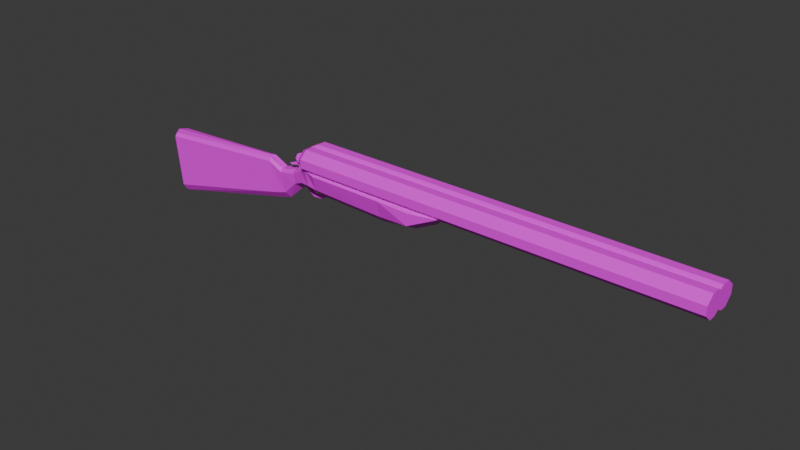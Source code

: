 # Source: debug.blend  (saved by Blender 5.0.119; exported with 4.5.12 LTS)
import bpy
from mathutils import Matrix  # noqa: F401  (used for matrix-valued properties, if any)

bpy.ops.wm.read_factory_settings(use_empty=True)
scene = bpy.context.scene
scene.name = 'Scene'

# ---- collections
col_collection = bpy.data.collections.new('Collection'); scene.collection.children.link(col_collection)

# ---- images (referenced by path relative to the original .blend; pixels are not part of the script)
import os
ASSET_DIR = os.environ.get("B2B_ASSET_DIR", "")  # directory of the original .blend (textures are referenced by path, not embedded)
HERE = os.path.dirname(os.path.abspath(__file__))  # packed textures are extracted next to this script under _unpacked/

def load_image(name, relpath, width, height, colorspace="sRGB"):
    """Load a texture the original file referenced (path relative to the .blend, or extracted next to this script)."""
    p = next((c for c in (os.path.join(HERE, relpath), os.path.join(ASSET_DIR, relpath)) if relpath and os.path.exists(c)), "")
    if p:
        img = bpy.data.images.load(p, check_existing=True)
        img.name = name
    else:  # same state as the original file: an image datablock whose file is absent (Cycles renders it pink)
        img = bpy.data.images.new(name, width, height)
        img.source = "FILE"
        img.filepath = "//" + (relpath or name)
    img.colorspace_settings.name = colorspace
    return img
img_woodmetal_png = load_image('woodmetal.png', 'woodmetal.png', 1024, 1024, 'sRGB')

# ---- materials (node trees are filled in below, after node groups)
mat_material = bpy.data.materials.new('Material')
mat_material.alpha_threshold = 0.0
mat_material.use_backface_culling_lightprobe_volume = False
mat_material.roughness = 0.5
mat_material.line_color = (0.0, 0.0, 0.0, 1.0)

# ---- material node trees
mat_material.use_nodes = True; mat_material.node_tree.nodes.clear()
_N = mat_material.node_tree.nodes; _L = mat_material.node_tree.links
n0 = _N.new('ShaderNodeOutputMaterial'); n0.name = 'Material Output'; n0.location = (200, 100)
n1 = _N.new('ShaderNodeBsdfPrincipled'); n1.name = 'Principled BSDF'; n1.location = (-200, 100)
n2 = _N.new('ShaderNodeTexImage'); n2.name = 'Image Texture'; n2.location = (-686, 206)
n2.image = img_woodmetal_png
_L.new(n1.outputs[0], n0.inputs[0])
_L.new(n2.outputs[0], n1.inputs[0])
n0.is_active_output = True

# ---- world
world_world = bpy.data.worlds.new('World'); scene.world = world_world
world_world.use_nodes = True; world_world.node_tree.nodes.clear()
_N = world_world.node_tree.nodes; _L = world_world.node_tree.links
n0 = _N.new('ShaderNodeOutputWorld'); n0.name = 'World Output'; n0.location = (200, 100)
n1 = _N.new('ShaderNodeBackground'); n1.name = 'Background'; n1.location = (-200, 100)
n1.inputs[0].default_value = (0.05088, 0.05088, 0.05088, 1.0)
_L.new(n1.outputs[0], n0.inputs[0])
n0.is_active_output = True
world_world.color = (0.05088, 0.05088, 0.05088)
world_world.sun_shadow_jitter_overblur = 0.0

# ---- meshes
me_cube = bpy.data.meshes.new('Cube')
me_cube.from_pydata([(7.095, 0.0, 1.062), (7.651, 0.0, -0.8289), (7.946, 0.0, 0.6848), (8.237, 0.0, -0.6608), (8.715, 0.0, 0.8886), (8.956, 0.0, 0.003407), (9.395, 0.0, 1.238), (9.459, 0.0, 0.23), (9.868, 0.0, 1.43), (9.959, 0.0, 0.2725), (10.4, 0.0, 1.227), (10.37, 0.0, 0.2136), (13.88, 0.0, 1.199), (13.85, 0.0, 0.09896), (15.44, 0.0, 1.182), (15.43, 0.0, 0.2899), (16.88, 0.0, 1.188), (16.45, 0.0, 0.7981), (7.651, 0.0, -0.8289), (7.585, -0.2534, -0.5294), (8.237, 0.0, -0.6608), (8.167, -0.2509, -0.3595), (8.956, 0.0, 0.003407), (8.89, -0.3639, 0.3062), (9.459, 0.0, 0.23), (9.438, -0.5163, 0.5523), (9.959, -0.2968, 0.2733), (9.933, -0.6454, 0.6089), (10.37, -0.3147, 0.2136), (10.38, -0.6488, 0.5458), (13.85, -0.3158, 0.09896), (13.86, -0.6488, 0.4326), (15.43, -0.2748, 0.2899), (15.43, -0.8852, 0.625), (16.88, -0.8852, 1.339), (16.45, -0.275, 0.7981), (0.8938, 0.0, 0.4822), (0.9988, 0.0, 0.6521), (1.346, 0.0, -2.098), (1.53, 0.0, -2.211), (1.346, 0.0, -2.098), (1.53, -0.2696, -2.211), (1.322, -0.3408, -1.883), (1.495, -0.4542, -1.905), (7.254, -0.1652, 1.008), (7.284, -0.2766, 0.8696), (7.971, -0.2913, 0.5483), (7.943, -0.1552, 0.6848), (8.797, -0.3639, 0.7387), (8.768, -0.2105, 0.8737), (9.405, -0.5163, 1.082), (9.395, -0.3632, 1.234), (9.88, -0.7263, 1.318), (9.868, -0.59, 1.463), (10.39, -0.8436, 1.231), (10.4, -0.7346, 1.352), (13.88, -0.8474, 1.203), (13.88, -0.7353, 1.324), (15.44, -0.8852, 1.181), (15.44, -0.7356, 1.307), (16.88, -0.7357, 1.314), (16.88, -0.8852, 1.339), (1.074, -0.3554, 0.31), (1.058, -0.2373, 0.4506), (1.227, -0.4541, 0.472), (1.211, -0.3395, 0.6118)], [], [(1, 0, 2, 3), (3, 2, 4, 5), (25, 23, 22, 24), (7, 6, 8, 9), (9, 8, 10, 11), (11, 10, 12, 13), (13, 12, 14, 15), (15, 14, 16, 17), (18, 20, 21, 19), (23, 21, 20, 22), (5, 7, 24, 22), (27, 25, 24, 26), (29, 27, 26, 28), (31, 29, 28, 30), (33, 31, 30, 32), (34, 33, 32, 35), (18, 1, 3, 20), (20, 3, 5, 22), (48, 50, 51, 49), (24, 7, 9, 26), (26, 9, 11, 28), (28, 11, 13, 30), (30, 13, 15, 32), (32, 15, 17, 35), (37, 39, 38, 36), (42, 40, 41, 43), (40, 38, 39, 41), (39, 37, 0, 1), (39, 1, 18, 41), (41, 18, 19, 43), (47, 44, 45, 46), (49, 47, 46, 48), (49, 51, 6, 4), (53, 51, 50, 52), (52, 54, 55, 53), (54, 56, 57, 55), (59, 57, 56, 58), (58, 61, 60, 59), (62, 64, 65, 63), (64, 45, 44, 65), (0, 37, 65, 44), (0, 44, 47, 2), (45, 19, 21, 46), (19, 45, 64, 43), (2, 47, 49, 4), (46, 21, 23, 48), (23, 25, 50, 48), (6, 51, 53, 8), (50, 25, 27, 52), (8, 53, 55, 10), (52, 27, 29, 54), (10, 55, 57, 12), (54, 29, 31, 56), (12, 57, 59, 14), (56, 31, 33, 58), (14, 59, 60, 16), (58, 33, 34, 61), (17, 16, 60, 61, 34, 35), (62, 42, 43, 64), (65, 37, 36, 63), (40, 42, 62, 63, 36, 38), (4, 6, 7, 5)])
_uv = me_cube.uv_layers.new(name='UVMap')
_uv.uv.foreach_set('vector', [0.6216, 0.7923, 0.6152, 0.7636, 0.6278, 0.7701, 0.6307, 0.7905, 0.6307, 0.7905, 0.6278, 0.7701, 0.6397, 0.7679, 0.6424, 0.7813, 0.6608, 0.8401, 0.6518, 0.8386, 0.6509, 0.8325, 0.6591, 0.8318, 0.6503, 0.7785, 0.6505, 0.7634, 0.6579, 0.7611, 0.658, 0.7784, 0.658, 0.7784, 0.6579, 0.7611, 0.6658, 0.7647, 0.6642, 0.7797, 0.6642, 0.7797, 0.6658, 0.7647, 0.7189, 0.7688, 0.7173, 0.7851, 0.7173, 0.7851, 0.7189, 0.7688, 0.7427, 0.7707, 0.7415, 0.784, 0.7415, 0.784, 0.7427, 0.7707, 0.7646, 0.7721, 0.7576, 0.7775, 0.6286, 0.8339, 0.6377, 0.8329, 0.6387, 0.8403, 0.6296, 0.8427, 0.6518, 0.8386, 0.6387, 0.8403, 0.6377, 0.8329, 0.6509, 0.8325, 0.7287, 0.8495, 0.7287, 0.8495, 0.7287, 0.8495, 0.7287, 0.8495, 0.6683, 0.8411, 0.6608, 0.8401, 0.6591, 0.8318, 0.6667, 0.8353, 0.6678, 0.8117, 0.6614, 0.8141, 0.6603, 0.8088, 0.6662, 0.8066, 0.7233, 0.8327, 0.6743, 0.8402, 0.6722, 0.8346, 0.7212, 0.8272, 0.7467, 0.8333, 0.7233, 0.8327, 0.7212, 0.8272, 0.7444, 0.8236, 0.7705, 0.8315, 0.7467, 0.8333, 0.7444, 0.8236, 0.7612, 0.8223, 0.7287, 0.8495, 0.7287, 0.8495, 0.7287, 0.8495, 0.7287, 0.8495, 0.7287, 0.8495, 0.7287, 0.8495, 0.7287, 0.8495, 0.7287, 0.8495, 0.6511, 0.852, 0.6604, 0.8486, 0.6607, 0.8509, 0.6511, 0.8543, 0.6591, 0.8318, 0.6591, 0.8318, 0.6664, 0.8308, 0.6667, 0.8353, 0.6667, 0.8353, 0.6664, 0.8308, 0.6719, 0.8299, 0.6722, 0.8346, 0.6722, 0.8346, 0.6719, 0.8299, 0.7209, 0.8225, 0.7212, 0.8272, 0.7212, 0.8272, 0.7209, 0.8225, 0.7441, 0.8195, 0.7444, 0.8236, 0.7444, 0.8236, 0.7441, 0.8195, 0.7609, 0.8182, 0.7612, 0.8223, 0.5217, 0.7632, 0.5266, 0.8064, 0.5239, 0.8045, 0.5199, 0.7656, 0.7342, 0.8518, 0.7318, 0.8605, 0.7292, 0.8545, 0.7332, 0.849, 0.5332, 0.845, 0.5332, 0.845, 0.5353, 0.8444, 0.5358, 0.8503, 0.5266, 0.8064, 0.5217, 0.7632, 0.6152, 0.7636, 0.6216, 0.7923, 0.5353, 0.8444, 0.6286, 0.8339, 0.6286, 0.8339, 0.5358, 0.8503, 0.5358, 0.8503, 0.6286, 0.8339, 0.6296, 0.8427, 0.5371, 0.8558, 0.6386, 0.8543, 0.6287, 0.8539, 0.6287, 0.8515, 0.6386, 0.8519, 0.6511, 0.8543, 0.6386, 0.8543, 0.6386, 0.8519, 0.6511, 0.852, 0.6511, 0.8543, 0.6607, 0.8509, 0.6613, 0.8564, 0.6507, 0.8576, 0.6677, 0.8467, 0.6607, 0.8509, 0.6604, 0.8486, 0.6674, 0.8446, 0.6629, 0.8247, 0.6704, 0.8218, 0.6707, 0.8234, 0.663, 0.8267, 0.6704, 0.8218, 0.7223, 0.8095, 0.7227, 0.8112, 0.6707, 0.8234, 0.7495, 0.836, 0.7265, 0.8383, 0.7261, 0.8367, 0.749, 0.8337, 0.749, 0.8337, 0.7705, 0.8315, 0.7707, 0.8338, 0.7495, 0.836, 0.7669, 0.8484, 0.7687, 0.8453, 0.7711, 0.8474, 0.7693, 0.8505, 0.5384, 0.8582, 0.6287, 0.8515, 0.6287, 0.8539, 0.5386, 0.8606, 0.6271, 0.86, 0.5364, 0.8695, 0.5386, 0.8606, 0.6287, 0.8539, 0.6271, 0.86, 0.6287, 0.8539, 0.6386, 0.8543, 0.6391, 0.8588, 0.6226, 0.8268, 0.6226, 0.8054, 0.6319, 0.8058, 0.6318, 0.8197, 0.6226, 0.8054, 0.6226, 0.8268, 0.5311, 0.8417, 0.5276, 0.8063, 0.6391, 0.8588, 0.6386, 0.8543, 0.6511, 0.8543, 0.6507, 0.8576, 0.6318, 0.8197, 0.6319, 0.8058, 0.6445, 0.813, 0.6445, 0.8196, 0.6445, 0.813, 0.6537, 0.8149, 0.6548, 0.8227, 0.6445, 0.8196, 0.6613, 0.8564, 0.6607, 0.8509, 0.6677, 0.8467, 0.6686, 0.8556, 0.6548, 0.8227, 0.6537, 0.8149, 0.6614, 0.8141, 0.6629, 0.8247, 0.6686, 0.8556, 0.6677, 0.8467, 0.6751, 0.8437, 0.6761, 0.8549, 0.6629, 0.8247, 0.6614, 0.8141, 0.6678, 0.8117, 0.6704, 0.8218, 0.6761, 0.8549, 0.6751, 0.8437, 0.7265, 0.8383, 0.7275, 0.8496, 0.6704, 0.8218, 0.6678, 0.8117, 0.7194, 0.7982, 0.7223, 0.8095, 0.7275, 0.8496, 0.7265, 0.8383, 0.7495, 0.836, 0.7504, 0.8472, 0.7223, 0.8095, 0.7194, 0.7982, 0.7437, 0.7959, 0.7456, 0.804, 0.7504, 0.8472, 0.7495, 0.836, 0.7707, 0.8338, 0.7717, 0.845, 0.7456, 0.804, 0.7437, 0.7959, 0.7675, 0.8014, 0.7675, 0.8014, 0.7609, 0.8182, 0.7688, 0.8179, 0.7702, 0.8292, 0.7705, 0.8315, 0.7705, 0.8315, 0.7612, 0.8223, 0.7669, 0.8484, 0.7342, 0.8518, 0.7332, 0.849, 0.7687, 0.8453, 0.7711, 0.8474, 0.7729, 0.8563, 0.7707, 0.8568, 0.7693, 0.8505, 0.7318, 0.8605, 0.7342, 0.8518, 0.7669, 0.8484, 0.7693, 0.8505, 0.7707, 0.8568, 0.7318, 0.8605, 0.6397, 0.7679, 0.6505, 0.7634, 0.6503, 0.7785, 0.6424, 0.7813])
me_cube.materials.append(mat_material)
me_cube.use_mirror_vertex_groups = False
me_cube.update()
me_cube_001 = bpy.data.meshes.new('Cube.001')
me_cube_001.from_pydata([(1.638, -0.09151, 0.1876), (1.638, -0.0894, 0.3346), (1.638, 0.0264, 0.2226), (1.638, 0.02544, 0.3059), (4.533, -0.09151, 0.1876), (4.533, -0.0894, 0.3346), (4.533, 0.0264, 0.2226), (4.533, 0.02544, 0.3059), (1.638, -0.1478, 0.233), (1.638, -0.1487, 0.2886), (4.533, -0.1487, 0.2886), (4.533, -0.1478, 0.233), (1.593, 0.02663, 0.1982), (1.593, -0.09129, 0.1982), (1.593, -0.06788, 0.3165), (1.593, 0.02586, 0.3165), (1.593, -0.1143, 0.2348), (1.593, -0.1152, 0.2795), (1.578, 0.02711, 0.2196), (1.578, -0.03575, 0.2196), (1.578, -0.02352, 0.28), (1.578, 0.02671, 0.28), (1.578, -0.04811, 0.2383), (1.578, -0.04891, 0.2611), (1.638, -0.04043, 0.1876), (1.638, -0.02806, 0.3346), (4.533, -0.04043, 0.1876), (4.533, -0.02806, 0.3346), (1.593, -0.02821, 0.1982), (1.593, -0.0178, 0.3165), (1.578, -0.001742, 0.2196), (1.578, 0.0, 0.28)], [], [(25, 3, 15, 29), (2, 3, 7, 6), (26, 27, 5, 4), (0, 4, 11, 8), (24, 26, 4, 0), (27, 25, 1, 5), (11, 10, 9, 8), (5, 1, 9, 10), (4, 5, 10, 11), (0, 8, 16, 13), (16, 17, 23, 22), (17, 14, 20, 23), (24, 0, 13, 28), (9, 1, 14, 17), (3, 2, 12, 15), (8, 9, 17, 16), (30, 31, 21, 18), (20, 19, 22, 23), (29, 15, 21, 31), (28, 13, 19, 30), (13, 16, 22, 19), (15, 12, 18, 21), (12, 28, 30, 18), (14, 29, 31, 20), (19, 20, 31, 30), (2, 24, 28, 12), (7, 3, 25, 27), (2, 6, 26, 24), (6, 7, 27, 26), (1, 25, 29, 14)])
_uv = me_cube_001.uv_layers.new(name='UVMap')
_uv.uv.foreach_set('vector', [0.4788, 0.6605, 0.4762, 0.6584, 0.4799, 0.6595, 0.4834, 0.6558, 0.2462, 0.696, 0.245, 0.6888, 0.4821, 0.6449, 0.4836, 0.6564, 0.2427, 0.6591, 0.2395, 0.647, 0.2448, 0.6502, 0.2473, 0.6657, 0.2676, 0.6678, 0.5035, 0.6046, 0.504, 0.6084, 0.2684, 0.6755, 0.2665, 0.6564, 0.5028, 0.6006, 0.5035, 0.6046, 0.2676, 0.6678, 0.2463, 0.6964, 0.4788, 0.6605, 0.4858, 0.6481, 0.2557, 0.6776, 0.4797, 0.6349, 0.4806, 0.6419, 0.2434, 0.6854, 0.2419, 0.6693, 0.2557, 0.6776, 0.4858, 0.6481, 0.4906, 0.642, 0.261, 0.6699, 0.2473, 0.6657, 0.2448, 0.6502, 0.2513, 0.6688, 0.2523, 0.6763, 0.2408, 0.6592, 0.2419, 0.6693, 0.238, 0.6669, 0.2373, 0.6605, 0.2631, 0.6686, 0.264, 0.6755, 0.2582, 0.6749, 0.2577, 0.6718, 0.264, 0.6755, 0.2606, 0.6791, 0.2564, 0.6768, 0.2582, 0.6749, 0.2665, 0.6564, 0.2676, 0.6678, 0.2603, 0.679, 0.2595, 0.6785, 0.2672, 0.6761, 0.2629, 0.6806, 0.2606, 0.6791, 0.264, 0.6755, 0.245, 0.6888, 0.2462, 0.696, 0.2422, 0.6897, 0.2407, 0.682, 0.2419, 0.6693, 0.2434, 0.6854, 0.239, 0.6773, 0.238, 0.6669, 0.2533, 0.6649, 0.2544, 0.6771, 0.2521, 0.6756, 0.2509, 0.6641, 0.2564, 0.6768, 0.2563, 0.6676, 0.2577, 0.6718, 0.2582, 0.6749, 0.2565, 0.6799, 0.2526, 0.6759, 0.2521, 0.6756, 0.2544, 0.6771, 0.2553, 0.6621, 0.261, 0.6693, 0.2563, 0.6676, 0.2533, 0.6649, 0.261, 0.6693, 0.2631, 0.6686, 0.2577, 0.6718, 0.2563, 0.6676, 0.2407, 0.682, 0.2422, 0.6897, 0.2407, 0.6886, 0.24, 0.686, 0.2505, 0.6586, 0.2553, 0.6621, 0.2533, 0.6649, 0.2509, 0.6641, 0.2606, 0.6791, 0.2565, 0.6799, 0.2544, 0.6771, 0.2564, 0.6768, 0.2563, 0.6676, 0.2564, 0.6768, 0.2544, 0.6771, 0.2533, 0.6649, 0.2651, 0.644, 0.2665, 0.6564, 0.2595, 0.6785, 0.259, 0.6731, 0.2408, 0.6875, 0.4762, 0.6584, 0.4788, 0.6605, 0.2463, 0.6964, 0.2651, 0.644, 0.5018, 0.5949, 0.5028, 0.6006, 0.2665, 0.6564, 0.2366, 0.6567, 0.2355, 0.6501, 0.2395, 0.647, 0.2427, 0.6591, 0.4858, 0.6481, 0.4788, 0.6605, 0.4834, 0.6558, 0.4914, 0.6393])
me_cube_001.materials.append(mat_material)
me_cube_001.update()
me_cube_002 = bpy.data.meshes.new('Cube.002')
me_cube_002.from_pydata([(-2.226, -0.01485, -0.951), (-2.035, -0.02678, -0.6728), (-2.212, 0.3016, -0.9348), (-2.02, 0.2897, -0.6566), (-1.565, -0.02848, -1.431), (-1.52, -0.004411, -1.105), (-1.565, 0.2888, -1.431), (-1.52, 0.3128, -1.105), (-0.8237, 0.3171, -1.423), (-0.7833, 0.2991, -1.814), (-0.7833, -0.01817, -1.814), (-0.8237, -0.0001002, -1.423), (0.2256, 0.3159, -1.299), (0.3701, 0.2991, -1.629), (0.3701, -0.01817, -1.629), (0.2256, -0.001348, -1.299), (1.004, 0.3145, -0.8319), (1.392, 0.2991, -0.9734), (1.392, -0.01817, -0.9734), (1.004, -0.002766, -0.8319), (1.238, 0.3138, 0.03555), (1.646, 0.2991, 0.1219), (1.646, -0.01817, 0.1219), (1.238, -0.003432, 0.03555), (-2.501, 0.3233, -0.7517), (-2.531, 0.008986, -0.782), (-2.289, -0.03806, -0.5369), (-2.259, 0.2763, -0.5066), (-0.5442, -0.09827, -0.2664), (-0.5241, 0.1902, -0.2656), (-0.6565, -0.1211, 0.08962), (-0.614, 0.1932, 0.08767), (-0.107, -0.1429, -0.1707), (-0.08692, 0.1456, -0.1699), (-0.1769, -0.1701, 0.1946), (-0.1344, 0.1442, 0.1927), (-0.4023, -0.06203, -0.5576), (-0.3887, 0.1317, -0.5571), (-0.1087, -0.09201, -0.4934), (-0.09517, 0.1017, -0.4928), (-0.04124, -0.03612, -1.102), (-0.0333, 0.08226, -1.099), (0.1235, -0.05444, -1.021), (0.1314, 0.06394, -1.018)], [], [(3, 27, 31, 29), (2, 3, 7, 6), (5, 4, 10, 11), (4, 5, 1, 0), (2, 6, 4, 0), (7, 3, 1, 5), (10, 9, 13, 14), (4, 6, 9, 10), (7, 5, 11, 8), (6, 7, 8, 9), (12, 15, 19, 16), (8, 11, 15, 12), (9, 8, 12, 13), (11, 10, 14, 15), (17, 16, 20, 21), (13, 12, 16, 17), (15, 14, 18, 19), (14, 13, 17, 18), (21, 20, 23, 22), (19, 18, 22, 23), (18, 17, 21, 22), (16, 19, 23, 20), (25, 26, 27, 24), (2, 0, 25, 24), (3, 2, 24, 27), (0, 1, 26, 25), (30, 28, 32, 34), (1, 3, 29, 28), (27, 26, 30, 31), (26, 1, 28, 30), (32, 33, 35, 34), (31, 30, 34, 35), (29, 31, 35, 33), (32, 28, 36, 38), (38, 36, 40, 42), (33, 32, 38, 39), (29, 33, 39, 37), (28, 29, 37, 36), (40, 41, 43, 42), (36, 37, 41, 40), (37, 39, 43, 41), (39, 38, 42, 43)])
_uv = me_cube_002.uv_layers.new(name='UVMap')
_uv.uv.foreach_set('vector', [0.6132, 0.465, 0.6132, 0.465, 0.6132, 0.465, 0.6132, 0.465, 0.6018, 0.465, 0.6132, 0.465, 0.6132, 0.4838, 0.6026, 0.4837, 0.6132, 0.5025, 0.6026, 0.5024, 0.6008, 0.5024, 0.6132, 0.5024, 0.6026, 0.5024, 0.6132, 0.5025, 0.6132, 0.5211, 0.6019, 0.5211, 0.5755, 0.4845, 0.6026, 0.4837, 0.6026, 0.5024, 0.5755, 0.5032, 0.6132, 0.4838, 0.6319, 0.4837, 0.6319, 0.5024, 0.6132, 0.5025, 0.6008, 0.5024, 0.6008, 0.4837, 0.5991, 0.4837, 0.5991, 0.5024, 0.6026, 0.5024, 0.6026, 0.4837, 0.6008, 0.4837, 0.6008, 0.5024, 0.6132, 0.4838, 0.6132, 0.5025, 0.6132, 0.5024, 0.6132, 0.4837, 0.6026, 0.4837, 0.6132, 0.4838, 0.6132, 0.4837, 0.6008, 0.4837, 0.6132, 0.4838, 0.6132, 0.5024, 0.6132, 0.5024, 0.6132, 0.4837, 0.6132, 0.4837, 0.6132, 0.5024, 0.6132, 0.5024, 0.6132, 0.4838, 0.6008, 0.4837, 0.6132, 0.4837, 0.6132, 0.4838, 0.5991, 0.4837, 0.6132, 0.5024, 0.6008, 0.5024, 0.5991, 0.5024, 0.6132, 0.5024, 0.5945, 0.4852, 0.6132, 0.4837, 0.6131, 0.4837, 0.5927, 0.4852, 0.5991, 0.4837, 0.6132, 0.4838, 0.6132, 0.4837, 0.5945, 0.4852, 0.6132, 0.5024, 0.5991, 0.5024, 0.5937, 0.5024, 0.6132, 0.5024, 0.5991, 0.5024, 0.5991, 0.4837, 0.5945, 0.4852, 0.5937, 0.5024, 0.5927, 0.4852, 0.6131, 0.4837, 0.6131, 0.5024, 0.5927, 0.5039, 0.6132, 0.5024, 0.5937, 0.5024, 0.5927, 0.5039, 0.6131, 0.5024, 0.5937, 0.5024, 0.5945, 0.4852, 0.5927, 0.4852, 0.5927, 0.5039, 0.6132, 0.4837, 0.6132, 0.5024, 0.6131, 0.5024, 0.6131, 0.4837, 0.6016, 0.4463, 0.6132, 0.4463, 0.6132, 0.465, 0.6016, 0.465, 0.5755, 0.4845, 0.5755, 0.5032, 0.5758, 0.5028, 0.5758, 0.4841, 0.6132, 0.465, 0.6018, 0.465, 0.6016, 0.465, 0.6132, 0.465, 0.6019, 0.5211, 0.6132, 0.5211, 0.6133, 0.5211, 0.6019, 0.5211, 0.6132, 0.5211, 0.6132, 0.5211, 0.6132, 0.5211, 0.6132, 0.5211, 0.6319, 0.5024, 0.6319, 0.4837, 0.6319, 0.4837, 0.6319, 0.5024, 0.6132, 0.465, 0.6132, 0.4463, 0.6132, 0.4463, 0.6132, 0.465, 0.6133, 0.5211, 0.6132, 0.5211, 0.6132, 0.5211, 0.6132, 0.5211, 0.6319, 0.5024, 0.6319, 0.4837, 0.6319, 0.4837, 0.6319, 0.5024, 0.6132, 0.465, 0.6132, 0.4463, 0.6132, 0.4463, 0.6132, 0.465, 0.6132, 0.465, 0.6132, 0.465, 0.6132, 0.465, 0.6132, 0.465, 0.6132, 0.5211, 0.6132, 0.5211, 0.6132, 0.5211, 0.6132, 0.5211, 0.6132, 0.5211, 0.6132, 0.5211, 0.6132, 0.5211, 0.6132, 0.5211, 0.6319, 0.4837, 0.6319, 0.5024, 0.6319, 0.5024, 0.6319, 0.4837, 0.6132, 0.465, 0.6132, 0.465, 0.6132, 0.465, 0.6132, 0.465, 0.6319, 0.5024, 0.6319, 0.4837, 0.6319, 0.4837, 0.6319, 0.5024, 0.6319, 0.5024, 0.6319, 0.4837, 0.6319, 0.4837, 0.6319, 0.5024, 0.6319, 0.5024, 0.6319, 0.4837, 0.6319, 0.4837, 0.6319, 0.5024, 0.6132, 0.465, 0.6132, 0.465, 0.6132, 0.465, 0.6132, 0.465, 0.6319, 0.4837, 0.6319, 0.5024, 0.6319, 0.5024, 0.6319, 0.4837])
me_cube_002.materials.append(mat_material)
me_cube_002.update()
me_cube_003 = bpy.data.meshes.new('Cube.003')
me_cube_003.from_pydata([(0.7283, -1.317, -1.765), (0.278, -1.317, 0.184), (0.7955, -0.3089, -1.89), (0.3453, -0.3089, 0.0589), (1.789, -1.317, -1.275), (1.338, -1.317, 0.6899), (1.856, -0.3089, -1.4), (1.405, -0.3089, 0.5648), (-0.06969, -1.325, 1.686), (-0.003431, -0.3733, 1.542), (1.058, -0.3089, 2.069), (0.9903, -1.317, 2.194), (1.68, -0.3089, 1.95), (1.563, -2.73, 2.168), (1.599, -0.3089, 3.492), (1.483, -1.808, 3.681), (1.934, -0.3089, 1.963), (1.817, -2.73, 2.182), (1.853, -0.3089, 3.505), (1.737, -1.808, 3.694), (1.231, -0.3089, 1.317), (1.164, -1.317, 1.442), (0.1042, -1.32, 0.9353), (0.1708, -0.3461, 0.7989), (1.639, -0.3089, 2.721), (1.522, -2.73, 2.939), (1.893, -0.3089, 2.734), (1.776, -2.73, 2.953), (-2.259, -1.547, 1.68), (-2.171, -0.6089, 1.411), (-1.919, -1.547, 1.174), (-1.83, -0.6089, 0.905)], [], [(0, 1, 3, 2), (2, 3, 7, 6), (6, 7, 5, 4), (4, 5, 1, 0), (2, 6, 4, 0), (5, 7, 12, 13), (10, 9, 8, 11), (9, 23, 31, 29), (22, 21, 11, 8), (20, 23, 9, 10), (24, 14, 18, 26), (21, 5, 13, 25), (20, 10, 14, 24), (10, 11, 15, 14), (27, 26, 18, 19), (13, 12, 16, 17), (25, 13, 17, 27), (14, 15, 19, 18), (15, 25, 27, 19), (17, 16, 26, 27), (7, 20, 24, 12), (11, 21, 25, 15), (12, 24, 26, 16), (7, 3, 23, 20), (1, 5, 21, 22), (3, 1, 22, 23), (31, 30, 28, 29), (22, 8, 28, 30), (23, 22, 30, 31), (8, 9, 29, 28)])
_uv = me_cube_003.uv_layers.new(name='UVMap')
_uv.uv.foreach_set('vector', [0.5113, 0.6497, 0.5113, 0.6467, 0.5128, 0.6469, 0.5128, 0.6499, 0.5076, 0.6453, 0.5048, 0.6445, 0.5049, 0.6426, 0.5077, 0.6434, 0.5077, 0.6509, 0.5077, 0.6479, 0.5092, 0.6477, 0.5092, 0.6507, 0.5078, 0.6399, 0.5097, 0.6402, 0.5096, 0.6419, 0.5077, 0.6417, 0.5113, 0.6516, 0.5113, 0.6499, 0.5128, 0.65, 0.5128, 0.6517, 0.5092, 0.6477, 0.5077, 0.6479, 0.5077, 0.6458, 0.5113, 0.6455, 0.5121, 0.6401, 0.5119, 0.6418, 0.511, 0.6421, 0.5111, 0.6403, 0.5027, 0.6439, 0.5037, 0.6442, 0.5022, 0.6469, 0.5013, 0.647, 0.5103, 0.642, 0.5104, 0.6402, 0.5111, 0.6403, 0.511, 0.6421, 0.5038, 0.6423, 0.5037, 0.6442, 0.5027, 0.6439, 0.5027, 0.642, 0.5023, 0.6408, 0.5013, 0.6403, 0.5015, 0.6399, 0.5025, 0.6404, 0.5021, 0.6501, 0.5013, 0.6509, 0.5013, 0.6478, 0.5021, 0.647, 0.5038, 0.6423, 0.5027, 0.642, 0.5013, 0.6403, 0.5023, 0.6408, 0.5038, 0.6506, 0.5029, 0.6493, 0.5038, 0.6472, 0.505, 0.6492, 0.5062, 0.647, 0.5062, 0.6508, 0.5051, 0.6507, 0.505, 0.6483, 0.5077, 0.647, 0.5077, 0.6507, 0.5073, 0.6508, 0.5073, 0.647, 0.5132, 0.6489, 0.5132, 0.6496, 0.5128, 0.6496, 0.5128, 0.6489, 0.5132, 0.6455, 0.5133, 0.6471, 0.5129, 0.6471, 0.5128, 0.6455, 0.5133, 0.6471, 0.5132, 0.6489, 0.5128, 0.6489, 0.5129, 0.6471, 0.5073, 0.6471, 0.5073, 0.6509, 0.5062, 0.6508, 0.5062, 0.647, 0.5049, 0.6426, 0.5038, 0.6423, 0.5023, 0.6408, 0.5033, 0.6413, 0.5029, 0.6493, 0.5021, 0.6501, 0.5021, 0.647, 0.5038, 0.6472, 0.5033, 0.6413, 0.5023, 0.6408, 0.5025, 0.6404, 0.5035, 0.6409, 0.5049, 0.6426, 0.5048, 0.6445, 0.5037, 0.6442, 0.5038, 0.6423, 0.5096, 0.6419, 0.5097, 0.6402, 0.5104, 0.6402, 0.5103, 0.642, 0.5128, 0.6469, 0.5113, 0.6467, 0.5113, 0.6455, 0.5127, 0.6457, 0.5121, 0.645, 0.5121, 0.6435, 0.5129, 0.6433, 0.5129, 0.6448, 0.5103, 0.642, 0.511, 0.6421, 0.5113, 0.6455, 0.5108, 0.6451, 0.5121, 0.6399, 0.5135, 0.6403, 0.5135, 0.6433, 0.5121, 0.643, 0.511, 0.6421, 0.5119, 0.6418, 0.5121, 0.6452, 0.5113, 0.6455])
me_cube_003.materials.append(mat_material)
me_cube_003.update()

# ---- objects
ob_cube = bpy.data.objects.new('Cube', me_cube)
ob_cube_001 = bpy.data.objects.new('Cube.001', me_cube_001)
ob_cube_002 = bpy.data.objects.new('Cube.002', me_cube_002)
ob_cube_003 = bpy.data.objects.new('Cube.003', me_cube_003)

# ---- transforms, parenting, visibility, modifiers, constraints
ob_cube.location = (0.0, 0.0, 0.0)
ob_cube.scale = (0.1604, 0.1604, 0.1604)
ob_cube.lock_rotations_4d = False
ob_cube.empty_display_type = 'ARROWS'
ob_cube.lineart.crease_threshold = 0.0
_m = ob_cube.modifiers.new('Mirror', 'MIRROR')
_m.use_axis = (False, True, False)
_m.use_bisect_axis = (False, True, False)
_m.use_bisect_flip_axis = (False, True, False)
_m.use_clip = True
_m.merge_threshold = 0.007
ob_cube_001.location = (-0.06225, 0.0, -0.02132)
ob_cube_001.scale = (1.0, 1.0, 1.11)
_m = ob_cube_001.modifiers.new('Mirror', 'MIRROR')
_m.use_axis = (False, True, False)
_m.use_bisect_axis = (False, True, False)
_m.use_bisect_flip_axis = (False, True, False)
_m.use_clip = True
ob_cube_002.location = (1.59, 0.008858, 0.0542)
ob_cube_002.rotation_euler = (0.0, 0.09724, 0.0)
ob_cube_002.scale = (0.05354, 0.05354, 0.05354)
ob_cube_003.location = (1.449, -2.188e-08, 0.1629)
ob_cube_003.rotation_euler = (8.081e-09, -0.3385, -4.73e-08)
ob_cube_003.scale = (0.02881, 0.02881, 0.02881)
_m = ob_cube_003.modifiers.new('Mirror', 'MIRROR')
_m.use_axis = (False, True, False)
_m.use_bisect_axis = (False, True, False)
_m.use_bisect_flip_axis = (False, True, False)

# ---- collection membership
col_collection.objects.link(ob_cube)
col_collection.objects.link(ob_cube_001)
col_collection.objects.link(ob_cube_002)
col_collection.objects.link(ob_cube_003)

# ---- scene / render settings (as saved in the file)
scene.frame_start = 1; scene.frame_end = 250; scene.frame_set(13)
scene.render.engine = 'BLENDER_EEVEE_NEXT'
scene.render.bake_bias = 0.0
scene.render.bake_samples = 0
scene.cycles.sampling_pattern = 'TABULATED_SOBOL'
scene.eevee.use_volume_custom_range = False
bpy.context.view_layer.update()

# ---- added for rendering (the .blend has no active camera and no usable light): camera, sun
cam_auto = bpy.data.cameras.new('AutoCamera')
cam_auto.lens = 50.0
cam_auto.sensor_width = 36.0
cam_auto.clip_end = 1000.0
ob_auto_camera = bpy.data.objects.new('AutoCamera', cam_auto)
scene.collection.objects.link(ob_auto_camera)
ob_auto_camera.location = (6.37292, -4.87907, 3.25054)
ob_auto_camera.rotation_euler = (1.09748, -7.21219e-08, 0.694738)
scene.camera = ob_auto_camera
light_auto_sun = bpy.data.lights.new('AutoSun', 'SUN')
light_auto_sun.energy = 3.0
light_auto_sun.angle = 0.0523599
ob_auto_sun = bpy.data.objects.new('AutoSun', light_auto_sun)
scene.collection.objects.link(ob_auto_sun)
ob_auto_sun.rotation_euler = (0.872665, 0.174533, 0.523599)
bpy.context.view_layer.update()
